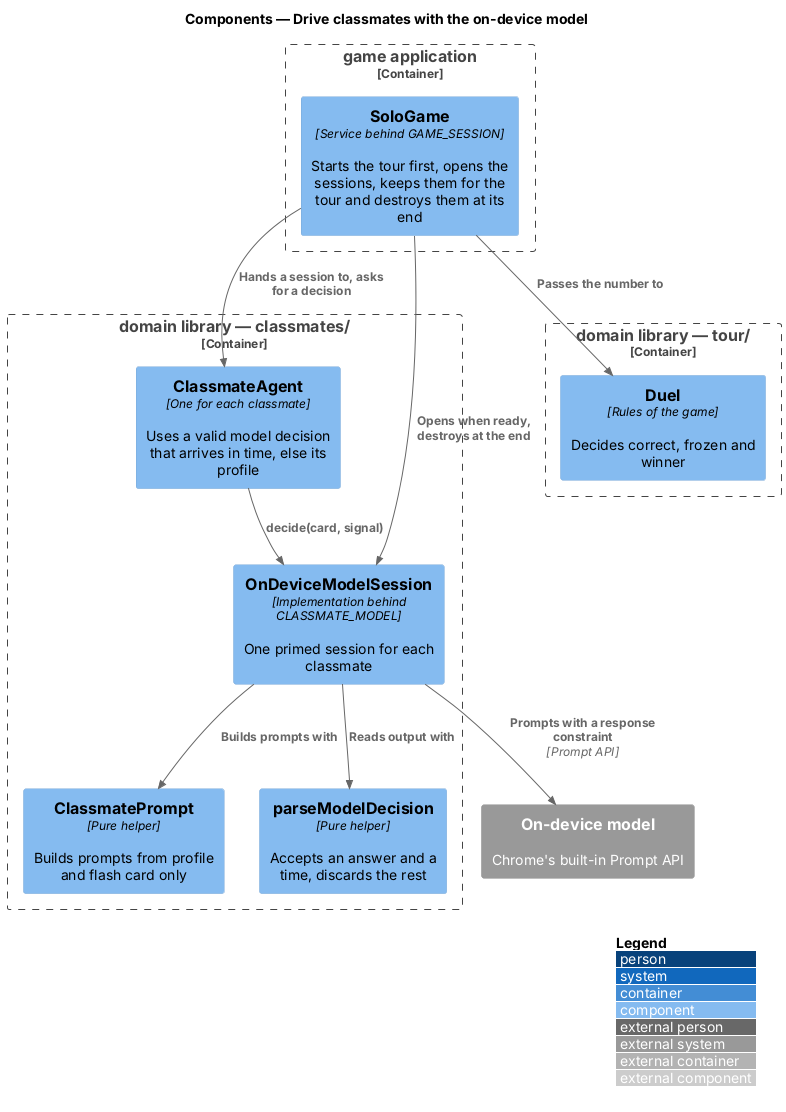

The diagram above was rendered by PlantUML. Its source (embedded in the PNG):
@startuml
!include <C4/C4_Component>
LAYOUT_WITH_LEGEND()
title Components — Drive classmates with the on-device model

Container_Boundary(game, "game application") {
  Component(solo, "SoloGame", "Service behind GAME_SESSION", "Starts the tour first, opens the sessions, keeps them for the tour and destroys them at its end")
}
Container_Boundary(classmates, "domain library — classmates/") {
  Component(agent, "ClassmateAgent", "One for each classmate", "Uses a valid model decision that arrives in time, else its profile")
  Component(session, "OnDeviceModelSession", "Implementation behind CLASSMATE_MODEL", "One primed session for each classmate")
  Component(prompt, "ClassmatePrompt", "Pure helper", "Builds prompts from profile and flash card only")
  Component(parse, "parseModelDecision", "Pure helper", "Accepts an answer and a time, discards the rest")
}
Container_Boundary(tour, "domain library — tour/") {
  Component(duel, "Duel", "Rules of the game", "Decides correct, frozen and winner")
}
System_Ext(model, "On-device model", "Chrome's built-in Prompt API")

Rel(solo, session, "Opens when ready, destroys at the end")
Rel(solo, agent, "Hands a session to, asks for a decision")
Rel(agent, session, "decide(card, signal)")
Rel(session, prompt, "Builds prompts with")
Rel(session, model, "Prompts with a response constraint", "Prompt API")
Rel(session, parse, "Reads output with")
Rel(solo, duel, "Passes the number to")
@enduml